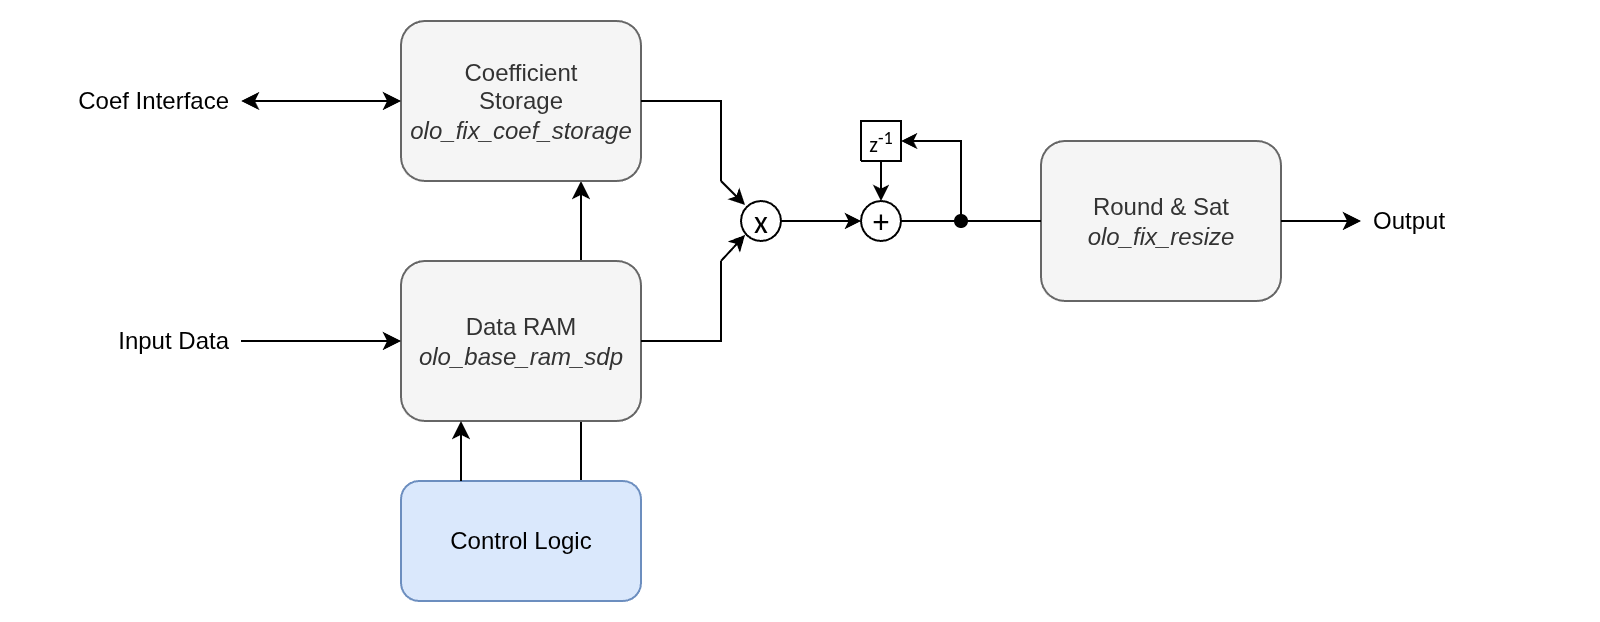

The diagram above was exported from draw.io. Its source (the exported page's mxGraphModel, read from the mxfile embedded in the PNG):
<mxGraphModel dx="1167" dy="687" grid="1" gridSize="10" guides="1" tooltips="1" connect="1" arrows="1" fold="1" page="1" pageScale="1" pageWidth="850" pageHeight="1100" math="0" shadow="0">
  <root>
    <mxCell id="0" />
    <mxCell id="1" parent="0" />
    <mxCell id="2" value="" style="endArrow=classic;html=1;rounded=0;entryX=0.75;entryY=1;entryDx=0;entryDy=0;exitX=0.75;exitY=0;exitDx=0;exitDy=0;" edge="1" source="5" target="3" parent="1">
      <mxGeometry width="50" height="50" relative="1" as="geometry">
        <mxPoint x="340" y="470" as="sourcePoint" />
        <mxPoint x="390" y="420" as="targetPoint" />
      </mxGeometry>
    </mxCell>
    <mxCell id="3" value="Coefficient&lt;div&gt;Storage&lt;/div&gt;&lt;div&gt;&lt;i&gt;olo_fix_coef_storage&lt;/i&gt;&lt;/div&gt;" style="rounded=1;whiteSpace=wrap;html=1;fillColor=#f5f5f5;fontColor=#333333;strokeColor=#666666;" vertex="1" parent="1">
      <mxGeometry x="240" y="240" width="120" height="80" as="geometry" />
    </mxCell>
    <mxCell id="4" value="Data RAM&lt;div&gt;&lt;i&gt;olo_base_ram_sdp&lt;/i&gt;&lt;/div&gt;" style="rounded=1;whiteSpace=wrap;html=1;fillColor=#f5f5f5;fontColor=#333333;strokeColor=#666666;" vertex="1" parent="1">
      <mxGeometry x="240" y="360" width="120" height="80" as="geometry" />
    </mxCell>
    <mxCell id="5" value="Control Logic" style="rounded=1;whiteSpace=wrap;html=1;fillColor=#dae8fc;strokeColor=#6c8ebf;" vertex="1" parent="1">
      <mxGeometry x="240" y="470" width="120" height="60" as="geometry" />
    </mxCell>
    <mxCell id="6" style="vsdxID=5;fillColor=none;gradientColor=none;strokeColor=none;labelBackgroundColor=none;rounded=0;html=1;whiteSpace=wrap;" vertex="1" parent="1">
      <mxGeometry x="400" y="320" width="30" height="40" as="geometry" />
    </mxCell>
    <mxCell id="7" value="&lt;font style=&quot;font-size:16px;font-family:Calibri;color:#000000;direction:ltr;letter-spacing:0px;line-height:120%;opacity:1&quot;&gt;x&lt;br/&gt;&lt;/font&gt;" style="verticalAlign=middle;align=center;vsdxID=6;fillColor=#FFFFFF;gradientColor=none;shape=stencil(vVHLDsIgEPwajiQI6RfU+h8bu22JCGRB2/69kG1iazx58DazM/vIjjBtmiCi0CplCjecbZ8nYc5Ca+snJJsLEqYTph0C4Ujh4XvmEaqzont41gkL96naodXKrGF6YSfQtUi0OXXDVlqPfJNP6usotUhYbJIUMmQb/GGrAxpRljVycDBuc1hKM2LclX8/7H9nFfB+82Cd45T2+mcspcSRmu4F);strokeColor=#000000;spacingTop=-3;spacingBottom=-2;spacingLeft=-3;spacingRight=-3;labelBackgroundColor=none;rounded=0;html=1;whiteSpace=wrap;" vertex="1" parent="6">
      <mxGeometry x="10" y="10" width="20" height="20" as="geometry" />
    </mxCell>
    <mxCell id="8" style="vsdxID=7;edgeStyle=none;startArrow=none;endArrow=classic;startSize=5;endSize=5;strokeColor=#000000;spacingTop=0;spacingBottom=0;spacingLeft=0;spacingRight=0;verticalAlign=middle;html=1;labelBackgroundColor=#ffffff;rounded=0;" edge="1" parent="6">
      <mxGeometry relative="1" as="geometry">
        <Array as="points" />
        <mxPoint as="sourcePoint" />
        <mxPoint x="12" y="12" as="targetPoint" />
      </mxGeometry>
    </mxCell>
    <mxCell id="9" style="vsdxID=8;edgeStyle=none;startArrow=none;endArrow=classic;startSize=5;endSize=5;strokeColor=#000000;spacingTop=0;spacingBottom=0;spacingLeft=0;spacingRight=0;verticalAlign=middle;html=1;labelBackgroundColor=#ffffff;rounded=0;" edge="1" parent="6">
      <mxGeometry relative="1" as="geometry">
        <Array as="points" />
        <mxPoint y="40" as="sourcePoint" />
        <mxPoint x="12" y="27" as="targetPoint" />
      </mxGeometry>
    </mxCell>
    <mxCell id="10" style="vsdxID=5;fillColor=none;gradientColor=none;strokeColor=none;labelBackgroundColor=none;rounded=0;html=1;whiteSpace=wrap;" vertex="1" parent="1">
      <mxGeometry x="450" y="310" width="40" height="40" as="geometry" />
    </mxCell>
    <mxCell id="11" value="&lt;font style=&quot;font-size:16px;font-family:Calibri;color:#000000;direction:ltr;letter-spacing:0px;line-height:120%;opacity:1&quot;&gt;+&lt;br/&gt;&lt;/font&gt;" style="verticalAlign=middle;align=center;vsdxID=6;fillColor=#FFFFFF;gradientColor=none;shape=stencil(vVHLDsIgEPwajiQI6RfU+h8bu22JCGRB2/69kG1iazx58DazM/vIjjBtmiCi0CplCjecbZ8nYc5Ca+snJJsLEqYTph0C4Ujh4XvmEaqzont41gkL96naodXKrGF6YSfQtUi0OXXDVlqPfJNP6usotUhYbJIUMmQb/GGrAxpRljVycDBuc1hKM2LclX8/7H9nFfB+82Cd45T2+mcspcSRmu4F);strokeColor=#000000;labelBackgroundColor=none;rounded=0;html=1;whiteSpace=wrap;" vertex="1" parent="10">
      <mxGeometry x="20" y="20" width="20" height="20" as="geometry" />
    </mxCell>
    <mxCell id="12" style="vsdxID=7;edgeStyle=none;startArrow=none;endArrow=classic;startSize=5;endSize=5;strokeColor=#000000;spacingTop=0;spacingBottom=0;spacingLeft=0;spacingRight=0;verticalAlign=middle;html=1;labelBackgroundColor=#ffffff;rounded=0;" edge="1" parent="10">
      <mxGeometry relative="1" as="geometry">
        <mxPoint as="offset" />
        <Array as="points" />
        <mxPoint y="30" as="sourcePoint" />
        <mxPoint x="20" y="30" as="targetPoint" />
      </mxGeometry>
    </mxCell>
    <mxCell id="13" style="vsdxID=8;edgeStyle=none;startArrow=none;endArrow=classic;startSize=5;endSize=5;strokeColor=#000000;spacingTop=0;spacingBottom=0;spacingLeft=0;spacingRight=0;verticalAlign=middle;html=1;labelBackgroundColor=#ffffff;rounded=0;" edge="1" parent="10">
      <mxGeometry relative="1" as="geometry">
        <Array as="points" />
        <mxPoint x="30" as="sourcePoint" />
        <mxPoint x="30" y="20" as="targetPoint" />
      </mxGeometry>
    </mxCell>
    <mxCell id="14" value="Round &amp;amp; Sat&lt;div&gt;&lt;i&gt;olo_fix_resize&lt;/i&gt;&lt;/div&gt;" style="rounded=1;whiteSpace=wrap;html=1;fillColor=#f5f5f5;fontColor=#333333;strokeColor=#666666;" vertex="1" parent="1">
      <mxGeometry x="560" y="300" width="120" height="80" as="geometry" />
    </mxCell>
    <mxCell id="15" value="" style="endArrow=classic;startArrow=classic;html=1;rounded=0;" edge="1" parent="1">
      <mxGeometry width="50" height="50" relative="1" as="geometry">
        <mxPoint x="160" y="280" as="sourcePoint" />
        <mxPoint x="240" y="280" as="targetPoint" />
      </mxGeometry>
    </mxCell>
    <mxCell id="16" value="Coef Interface" style="text;strokeColor=none;fillColor=none;align=right;verticalAlign=middle;spacingLeft=4;spacingRight=4;overflow=hidden;points=[[0,0.5],[1,0.5]];portConstraint=eastwest;rotatable=0;whiteSpace=wrap;html=1;" vertex="1" parent="1">
      <mxGeometry x="50" y="265" width="110" height="30" as="geometry" />
    </mxCell>
    <mxCell id="17" value="" style="endArrow=classic;html=1;rounded=0;" edge="1" parent="1">
      <mxGeometry width="50" height="50" relative="1" as="geometry">
        <mxPoint x="160" y="400" as="sourcePoint" />
        <mxPoint x="240" y="400" as="targetPoint" />
      </mxGeometry>
    </mxCell>
    <mxCell id="18" value="Input Data" style="text;strokeColor=none;fillColor=none;align=right;verticalAlign=middle;spacingLeft=4;spacingRight=4;overflow=hidden;points=[[0,0.5],[1,0.5]];portConstraint=eastwest;rotatable=0;whiteSpace=wrap;html=1;" vertex="1" parent="1">
      <mxGeometry x="80" y="385" width="80" height="30" as="geometry" />
    </mxCell>
    <mxCell id="19" value="" style="endArrow=none;html=1;rounded=0;exitX=1;exitY=0.5;exitDx=0;exitDy=0;" edge="1" source="3" parent="1">
      <mxGeometry width="50" height="50" relative="1" as="geometry">
        <mxPoint x="350" y="370" as="sourcePoint" />
        <mxPoint x="400" y="320" as="targetPoint" />
        <Array as="points">
          <mxPoint x="400" y="280" />
        </Array>
      </mxGeometry>
    </mxCell>
    <mxCell id="20" value="" style="endArrow=none;html=1;rounded=0;exitX=1;exitY=0.5;exitDx=0;exitDy=0;" edge="1" source="4" parent="1">
      <mxGeometry width="50" height="50" relative="1" as="geometry">
        <mxPoint x="350" y="410" as="sourcePoint" />
        <mxPoint x="400" y="360" as="targetPoint" />
        <Array as="points">
          <mxPoint x="400" y="400" />
        </Array>
      </mxGeometry>
    </mxCell>
    <mxCell id="21" value="" style="endArrow=none;html=1;rounded=0;" edge="1" parent="1">
      <mxGeometry width="50" height="50" relative="1" as="geometry">
        <mxPoint x="430" y="340" as="sourcePoint" />
        <mxPoint x="450" y="340" as="targetPoint" />
      </mxGeometry>
    </mxCell>
    <mxCell id="22" style="vsdxID=5;fillColor=none;gradientColor=none;strokeColor=none;labelBackgroundColor=none;rounded=0;html=1;whiteSpace=wrap;flipH=1;" vertex="1" parent="1">
      <mxGeometry x="470" y="290" width="40" height="20" as="geometry" />
    </mxCell>
    <mxCell id="23" value="&lt;p style=&quot;align:center;margin-left:0;margin-right:0;margin-top:0px;margin-bottom:0px;text-indent:0;valign:middle;direction:ltr;&quot;&gt;&lt;font style=&quot;font-size:11px;font-family:Calibri;color:#000000;direction:ltr;letter-spacing:0px;line-height:120%;opacity:1&quot;&gt;z&lt;/font&gt;&lt;font style=&quot;font-size:11px;font-family:Calibri;color:#000000;direction:ltr;letter-spacing:0px;line-height:120%;opacity:1&quot;&gt;&lt;sup&gt;-1&lt;/sup&gt;&lt;/font&gt;&lt;font style=&quot;font-size:11px;font-family:Calibri;color:#000000;direction:ltr;letter-spacing:0px;line-height:120%;opacity:1&quot;&gt;&lt;br/&gt;&lt;/font&gt;&lt;/p&gt;" style="verticalAlign=middle;align=center;vsdxID=6;fillColor=#FFFFFF;gradientColor=none;shape=stencil(nZBLDoAgDERP0z3SIyjew0SURgSD+Lu9kMZoXLhwN9O+tukAlrNpJg1SzDH4QW/URgNYgZTkjA4UkwJUgGXng+6DX1zLfmoymdXo17xh5zmRJ6Q42BWCfc2oJfdAr+Yv+AP9Cb7OJ3H/2JG1HNGz/84klThPVCc=);strokeColor=#000000;spacingTop=-3;spacingBottom=-3;spacingLeft=-3;spacingRight=-3;labelBackgroundColor=none;rounded=0;html=1;whiteSpace=wrap;" vertex="1" parent="22">
      <mxGeometry width="20" height="20" as="geometry" />
    </mxCell>
    <mxCell id="24" style="vsdxID=7;edgeStyle=none;startArrow=none;endArrow=classic;startSize=5;endSize=5;strokeColor=#000000;spacingTop=0;spacingBottom=0;spacingLeft=0;spacingRight=0;verticalAlign=middle;html=1;labelBackgroundColor=#ffffff;rounded=0;" edge="1" parent="22">
      <mxGeometry relative="1" as="geometry">
        <mxPoint as="offset" />
        <Array as="points" />
        <mxPoint x="40" y="10" as="sourcePoint" />
        <mxPoint x="20" y="10" as="targetPoint" />
      </mxGeometry>
    </mxCell>
    <mxCell id="25" value="" style="endArrow=none;html=1;rounded=0;entryX=0;entryY=0.5;entryDx=0;entryDy=0;" edge="1" target="14" parent="1">
      <mxGeometry width="50" height="50" relative="1" as="geometry">
        <mxPoint x="490" y="340" as="sourcePoint" />
        <mxPoint x="540" y="290" as="targetPoint" />
      </mxGeometry>
    </mxCell>
    <mxCell id="26" value="" style="endArrow=none;html=1;rounded=0;startArrow=oval;startFill=1;" edge="1" parent="1">
      <mxGeometry width="50" height="50" relative="1" as="geometry">
        <mxPoint x="520" y="340" as="sourcePoint" />
        <mxPoint x="510" y="300" as="targetPoint" />
        <Array as="points">
          <mxPoint x="520" y="300" />
        </Array>
      </mxGeometry>
    </mxCell>
    <mxCell id="27" value="" style="endArrow=classic;html=1;rounded=0;" edge="1" parent="1">
      <mxGeometry width="50" height="50" relative="1" as="geometry">
        <mxPoint x="680" y="340" as="sourcePoint" />
        <mxPoint x="720" y="340" as="targetPoint" />
      </mxGeometry>
    </mxCell>
    <mxCell id="28" value="Output" style="text;strokeColor=none;fillColor=none;align=left;verticalAlign=middle;spacingLeft=4;spacingRight=4;overflow=hidden;points=[[0,0.5],[1,0.5]];portConstraint=eastwest;rotatable=0;whiteSpace=wrap;html=1;" vertex="1" parent="1">
      <mxGeometry x="720" y="325" width="110" height="30" as="geometry" />
    </mxCell>
    <mxCell id="29" value="" style="endArrow=classic;html=1;rounded=0;entryX=0.25;entryY=1;entryDx=0;entryDy=0;exitX=0.25;exitY=0;exitDx=0;exitDy=0;" edge="1" source="5" target="4" parent="1">
      <mxGeometry width="50" height="50" relative="1" as="geometry">
        <mxPoint x="260" y="470" as="sourcePoint" />
        <mxPoint x="310" y="420" as="targetPoint" />
      </mxGeometry>
    </mxCell>
  </root>
</mxGraphModel>